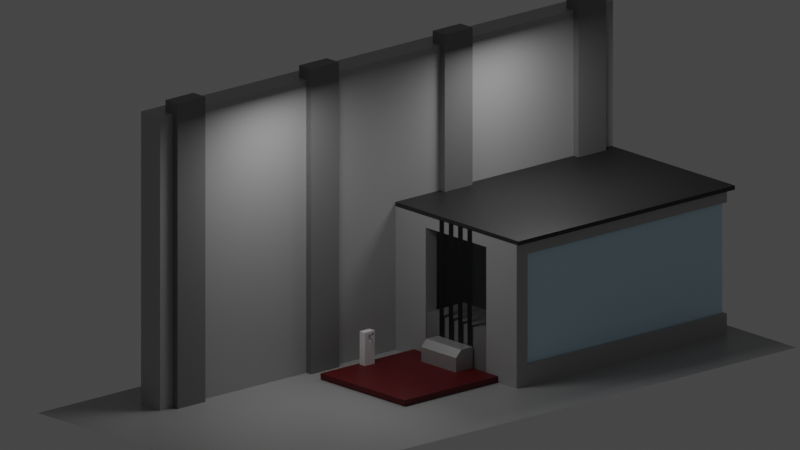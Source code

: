 # Source: asset_ascensor.blend  (saved by Blender 3.0.42; exported with 4.5.12 LTS)
import bpy
from mathutils import Matrix  # noqa: F401  (used for matrix-valued properties, if any)

bpy.ops.wm.read_factory_settings(use_empty=True)
scene = bpy.context.scene
scene.name = 'Scene'

# ---- collections
col_collection = bpy.data.collections.new('Collection'); scene.collection.children.link(col_collection)
col_escenario = bpy.data.collections.new('escenario'); scene.collection.children.link(col_escenario)
col_ascensor = bpy.data.collections.new('ascensor'); scene.collection.children.link(col_ascensor)
col_subir_bajar = bpy.data.collections.new('subir/bajar '); col_ascensor.children.link(col_subir_bajar)

# ---- materials (node trees are filled in below, after node groups)
mat_material = bpy.data.materials.new('Material')
mat_material.alpha_threshold = 0.0
mat_material.use_transparent_shadow = False
mat_material.line_color = (0.0, 0.0, 0.0, 1.0)
mat_material_007 = bpy.data.materials.new('Material.007')
mat_material_007.use_transparent_shadow = False
mat_material_001 = bpy.data.materials.new('Material.001')
mat_material_001.use_transparent_shadow = False
mat_material_009 = bpy.data.materials.new('Material.009')
mat_material_009.use_transparent_shadow = False
mat_material_011 = bpy.data.materials.new('Material.011')
mat_material_011.use_transparent_shadow = False
mat_material_012 = bpy.data.materials.new('Material.012')
mat_material_012.use_transparent_shadow = False
mat_material_003 = bpy.data.materials.new('Material.003')
mat_material_003.use_transparent_shadow = False
mat_material_005 = bpy.data.materials.new('Material.005')
mat_material_005.use_transparent_shadow = False
mat_material_004 = bpy.data.materials.new('Material.004')
mat_material_004.use_transparent_shadow = False

# ---- material node trees
mat_material.use_nodes = True; mat_material.node_tree.nodes.clear()
_N = mat_material.node_tree.nodes; _L = mat_material.node_tree.links
n0 = _N.new('ShaderNodeOutputMaterial'); n0.name = 'Material Output'; n0.location = (300, 300)
n1 = _N.new('ShaderNodeBsdfPrincipled'); n1.name = 'Principled BSDF'; n1.location = (10, 300)
n1.distribution = 'GGX'
n1.subsurface_method = 'RANDOM_WALK_SKIN'
n1.inputs[0].default_value = (0.4101, 0.4101, 0.4101, 1.0)
n1.inputs[2].default_value = 0.4
n1.inputs[3].default_value = 1.45
n1.inputs[27].default_value = (0.0, 0.0, 0.0, 1.0)
n1.inputs[28].default_value = 1.0
_L.new(n1.outputs[0], n0.inputs[0])
n0.is_active_output = True
mat_material_007.use_nodes = True; mat_material_007.node_tree.nodes.clear()
_N = mat_material_007.node_tree.nodes; _L = mat_material_007.node_tree.links
n0 = _N.new('ShaderNodeBsdfPrincipled'); n0.name = 'Principled BSDF'; n0.location = (10, 300)
n0.distribution = 'GGX'
n0.subsurface_method = 'RANDOM_WALK_SKIN'
n0.inputs[0].default_value = (0.0, 0.0, 0.0, 1.0)
n0.inputs[3].default_value = 1.45
n0.inputs[27].default_value = (0.0, 0.0, 0.0, 1.0)
n0.inputs[28].default_value = 1.0
n1 = _N.new('ShaderNodeOutputMaterial'); n1.name = 'Material Output'; n1.location = (300, 300)
_L.new(n0.outputs[0], n1.inputs[0])
n1.is_active_output = True
mat_material_001.use_nodes = True; mat_material_001.node_tree.nodes.clear()
_N = mat_material_001.node_tree.nodes; _L = mat_material_001.node_tree.links
n0 = _N.new('ShaderNodeBsdfPrincipled'); n0.name = 'Principled BSDF'; n0.location = (10, 300)
n0.distribution = 'GGX'
n0.subsurface_method = 'RANDOM_WALK_SKIN'
n0.inputs[0].default_value = (0.2057, 0.2057, 0.2057, 1.0)
n0.inputs[3].default_value = 1.45
n0.inputs[27].default_value = (0.0, 0.0, 0.0, 1.0)
n0.inputs[28].default_value = 1.0
n1 = _N.new('ShaderNodeOutputMaterial'); n1.name = 'Material Output'; n1.location = (300, 300)
_L.new(n0.outputs[0], n1.inputs[0])
n1.is_active_output = True
mat_material_009.use_nodes = True; mat_material_009.node_tree.nodes.clear()
_N = mat_material_009.node_tree.nodes; _L = mat_material_009.node_tree.links
n0 = _N.new('ShaderNodeOutputMaterial'); n0.name = 'Material Output'; n0.location = (300, 300)
n1 = _N.new('ShaderNodeBsdfPrincipled'); n1.name = 'Principled BSDF'; n1.location = (10, 300)
n1.distribution = 'GGX'
n1.subsurface_method = 'RANDOM_WALK_SKIN'
n1.inputs[2].default_value = 0.0
n1.inputs[3].default_value = 1.45
n1.inputs[27].default_value = (0.0, 0.0, 0.0, 1.0)
n1.inputs[28].default_value = 1.0
_L.new(n1.outputs[0], n0.inputs[0])
n0.is_active_output = True
mat_material_011.use_nodes = True; mat_material_011.node_tree.nodes.clear()
_N = mat_material_011.node_tree.nodes; _L = mat_material_011.node_tree.links
n0 = _N.new('ShaderNodeBsdfPrincipled'); n0.name = 'Principled BSDF'; n0.location = (10, 300)
n0.distribution = 'GGX'
n0.subsurface_method = 'RANDOM_WALK_SKIN'
n0.inputs[0].default_value = (0.02604, 0.02604, 0.02604, 1.0)
n0.inputs[3].default_value = 1.45
n0.inputs[27].default_value = (0.0, 0.0, 0.0, 1.0)
n0.inputs[28].default_value = 1.0
n1 = _N.new('ShaderNodeOutputMaterial'); n1.name = 'Material Output'; n1.location = (300, 300)
_L.new(n0.outputs[0], n1.inputs[0])
n1.is_active_output = True
mat_material_012.use_nodes = True; mat_material_012.node_tree.nodes.clear()
_N = mat_material_012.node_tree.nodes; _L = mat_material_012.node_tree.links
n0 = _N.new('ShaderNodeBsdfPrincipled'); n0.name = 'Principled BSDF'; n0.location = (10, 300)
n0.distribution = 'GGX'
n0.subsurface_method = 'RANDOM_WALK_SKIN'
n0.inputs[0].default_value = (0.6049, 0.8586, 1.0, 1.0)
n0.inputs[2].default_value = 0.0
n0.inputs[3].default_value = 1.45
n0.inputs[13].default_value = 1.0
n0.inputs[27].default_value = (0.0, 0.0, 0.0, 1.0)
n0.inputs[28].default_value = 1.0
n1 = _N.new('ShaderNodeOutputMaterial'); n1.name = 'Material Output'; n1.location = (300, 300)
_L.new(n0.outputs[0], n1.inputs[0])
n1.is_active_output = True
mat_material_003.use_nodes = True; mat_material_003.node_tree.nodes.clear()
_N = mat_material_003.node_tree.nodes; _L = mat_material_003.node_tree.links
n0 = _N.new('ShaderNodeBsdfPrincipled'); n0.name = 'Principled BSDF'; n0.location = (10, 300)
n0.distribution = 'GGX'
n0.subsurface_method = 'RANDOM_WALK_SKIN'
n0.inputs[0].default_value = (0.1287, 0.0, 0.002118, 1.0)
n0.inputs[3].default_value = 1.45
n0.inputs[27].default_value = (0.0, 0.0, 0.0, 1.0)
n0.inputs[28].default_value = 1.0
n1 = _N.new('ShaderNodeOutputMaterial'); n1.name = 'Material Output'; n1.location = (300, 300)
_L.new(n0.outputs[0], n1.inputs[0])
n1.is_active_output = True
mat_material_005.use_nodes = True; mat_material_005.node_tree.nodes.clear()
_N = mat_material_005.node_tree.nodes; _L = mat_material_005.node_tree.links
n0 = _N.new('ShaderNodeBsdfPrincipled'); n0.name = 'Principled BSDF'; n0.location = (10, 300)
n0.distribution = 'GGX'
n0.subsurface_method = 'RANDOM_WALK_SKIN'
n0.inputs[0].default_value = (0.5635, 0.5635, 0.5635, 1.0)
n0.inputs[1].default_value = 0.6198
n0.inputs[2].default_value = 0.4835
n0.inputs[3].default_value = 1.45
n0.inputs[13].default_value = 0.09504
n0.inputs[27].default_value = (0.0, 0.0, 0.0, 1.0)
n0.inputs[28].default_value = 1.0
n1 = _N.new('ShaderNodeOutputMaterial'); n1.name = 'Material Output'; n1.location = (300, 300)
_L.new(n0.outputs[0], n1.inputs[0])
n1.is_active_output = True
mat_material_004.use_nodes = True; mat_material_004.node_tree.nodes.clear()
_N = mat_material_004.node_tree.nodes; _L = mat_material_004.node_tree.links
n0 = _N.new('ShaderNodeBsdfPrincipled'); n0.name = 'Principled BSDF'; n0.location = (10, 300)
n0.distribution = 'GGX'
n0.subsurface_method = 'RANDOM_WALK_SKIN'
n0.inputs[0].default_value = (1.0, 1.0, 1.0, 1.0)
n0.inputs[3].default_value = 1.45
n0.inputs[27].default_value = (0.0, 0.0, 0.0, 1.0)
n0.inputs[28].default_value = 1.0
n1 = _N.new('ShaderNodeOutputMaterial'); n1.name = 'Material Output'; n1.location = (300, 300)
_L.new(n0.outputs[0], n1.inputs[0])
n1.is_active_output = True

# ---- world
world_world = bpy.data.worlds.new('World'); scene.world = world_world
world_world.use_nodes = True; world_world.node_tree.nodes.clear()
_N = world_world.node_tree.nodes; _L = world_world.node_tree.links
n0 = _N.new('ShaderNodeOutputWorld'); n0.name = 'World Output'; n0.location = (300, 300)
n1 = _N.new('ShaderNodeBackground'); n1.name = 'Background'; n1.location = (10, 300)
n1.inputs[0].default_value = (0.05088, 0.05088, 0.05088, 1.0)
_L.new(n1.outputs[0], n0.inputs[0])
n0.is_active_output = True
world_world.color = (0.05088, 0.05088, 0.05088)
world_world.use_sun_shadow = False
world_world.sun_shadow_jitter_overblur = 0.0

# ---- cameras
cam_camera = bpy.data.cameras.new('Camera')
cam_camera.type = 'ORTHO'
cam_camera.clip_end = 100.0
cam_camera.lens = 34.0
cam_camera.ortho_scale = 17.81

# ---- lights
light_area = bpy.data.lights.new('Area', 'AREA')
light_area.transmission_factor = 0.0
light_area.energy = 78.54
light_area.shadow_soft_size = 1.0
light_area.shadow_maximum_resolution = 0.006
light_area.use_absolute_resolution = True
light_area.size = 1.0
light_area.size_y = 1.0
light_area_001 = bpy.data.lights.new('Area.001', 'AREA')
light_area_001.transmission_factor = 0.0
light_area_001.energy = 78.54
light_area_001.shadow_soft_size = 1.0
light_area_001.shadow_maximum_resolution = 0.006
light_area_001.use_absolute_resolution = True
light_area_001.size = 1.0
light_area_001.size_y = 1.0

# ---- meshes
me_cube = bpy.data.meshes.new('Cube')
me_cube.from_pydata([(-0.3636, 7.725, 5.817), (-0.3636, 7.725, -1.0), (-0.3636, -5.827, 5.817), (-0.3636, -5.827, -1.0), (-1.0, 7.725, 5.817), (-1.0, 7.725, -1.0), (-1.0, -5.827, 5.817), (-1.0, -5.827, -1.0)], [], [(0, 4, 6, 2), (3, 2, 6, 7), (7, 6, 4, 5), (5, 1, 3, 7), (1, 0, 2, 3), (5, 4, 0, 1)])
_uv = me_cube.uv_layers.new(name='UVMap')
_uv.uv.foreach_set('vector', [0.625, 0.5, 0.875, 0.5, 0.875, 0.75, 0.625, 0.75, 0.375, 0.75, 0.625, 0.75, 0.625, 1.0, 0.375, 1.0, 0.375, 0.0, 0.625, 0.0, 0.625, 0.25, 0.375, 0.25, 0.125, 0.5, 0.375, 0.5, 0.375, 0.75, 0.125, 0.75, 0.375, 0.5, 0.625, 0.5, 0.625, 0.75, 0.375, 0.75, 0.375, 0.25, 0.625, 0.25, 0.625, 0.5, 0.375, 0.5])
me_cube.materials.append(mat_material)
me_cube.use_remesh_preserve_volume = False
me_cube.use_remesh_preserve_attributes = False
me_cube.use_mirror_vertex_groups = False
me_cube.update()
me_plane = bpy.data.meshes.new('Plane')
me_plane.from_pydata([(-0.3367, -1.0, 0.0), (0.6077, -1.0, 0.0), (-0.3367, 1.0, 0.0), (0.6077, 1.0, 0.0)], [], [(0, 1, 3, 2)])
_uv = me_plane.uv_layers.new(name='UVMap')
_uv.uv.foreach_set('vector', [0.0, 0.0, 1.0, 0.0, 1.0, 1.0, 0.0, 1.0])
me_plane.materials.append(mat_material)
me_plane.use_remesh_fix_poles = True
me_plane.use_remesh_preserve_attributes = False
me_plane.update()
me_plane_001 = bpy.data.meshes.new('Plane.001')
me_plane_001.from_pydata([(-1.0, -1.0, 0.0), (1.0, -1.0, 0.0), (-1.0, 2.341, -5.862e-08), (1.0, 2.341, -5.862e-08)], [], [(0, 1, 3, 2)])
_uv = me_plane_001.uv_layers.new(name='UVMap')
_uv.uv.foreach_set('vector', [0.0, 0.0, 1.0, 0.0, 1.0, 1.0, 0.0, 1.0])
me_plane_001.materials.append(mat_material_007)
me_plane_001.use_remesh_fix_poles = True
me_plane_001.use_remesh_preserve_attributes = False
me_plane_001.update()
me_cube_005 = bpy.data.meshes.new('Cube.005')
me_cube_005.from_pydata([(-1.0, -1.0, -1.0), (-1.0, -1.0, 1.0), (-1.0, 1.0, -1.0), (-1.0, 1.0, 1.0), (1.0, -1.0, -1.0), (1.0, -1.0, 1.0), (1.0, 1.0, -1.0), (1.0, 1.0, 1.0)], [], [(0, 1, 3, 2), (2, 3, 7, 6), (6, 7, 5, 4), (4, 5, 1, 0), (2, 6, 4, 0), (7, 3, 1, 5)])
_uv = me_cube_005.uv_layers.new(name='UVMap')
_uv.uv.foreach_set('vector', [0.375, 0.0, 0.625, 0.0, 0.625, 0.25, 0.375, 0.25, 0.375, 0.25, 0.625, 0.25, 0.625, 0.5, 0.375, 0.5, 0.375, 0.5, 0.625, 0.5, 0.625, 0.75, 0.375, 0.75, 0.375, 0.75, 0.625, 0.75, 0.625, 1.0, 0.375, 1.0, 0.125, 0.5, 0.375, 0.5, 0.375, 0.75, 0.125, 0.75, 0.625, 0.5, 0.875, 0.5, 0.875, 0.75, 0.625, 0.75])
me_cube_005.materials.append(mat_material_001)
me_cube_005.use_remesh_fix_poles = True
me_cube_005.use_remesh_preserve_attributes = False
me_cube_005.update()
me_cube_002 = bpy.data.meshes.new('Cube.002')
me_cube_002.from_pydata([(-1.0, -1.0, -1.0), (-1.0, -1.0, 1.0), (-1.0, 1.0, -1.0), (-1.0, 1.0, 1.0), (1.0, -1.0, -1.0), (1.0, -1.0, 1.0), (1.0, 1.0, -1.0), (1.0, 1.0, 1.0)], [], [(0, 1, 3, 2), (2, 3, 7, 6), (6, 7, 5, 4), (4, 5, 1, 0), (2, 6, 4, 0), (7, 3, 1, 5)])
_uv = me_cube_002.uv_layers.new(name='UVMap')
_uv.uv.foreach_set('vector', [0.375, 0.0, 0.625, 0.0, 0.625, 0.25, 0.375, 0.25, 0.375, 0.25, 0.625, 0.25, 0.625, 0.5, 0.375, 0.5, 0.375, 0.5, 0.625, 0.5, 0.625, 0.75, 0.375, 0.75, 0.375, 0.75, 0.625, 0.75, 0.625, 1.0, 0.375, 1.0, 0.125, 0.5, 0.375, 0.5, 0.375, 0.75, 0.125, 0.75, 0.625, 0.5, 0.875, 0.5, 0.875, 0.75, 0.625, 0.75])
me_cube_002.materials.append(mat_material_001)
me_cube_002.use_remesh_fix_poles = True
me_cube_002.use_remesh_preserve_attributes = False
me_cube_002.update()
me_cube_001 = bpy.data.meshes.new('Cube.001')
me_cube_001.from_pydata([(-1.0, -3.147, -1.0), (-1.0, -3.147, 1.0), (-1.0, 3.147, -1.0), (-1.0, 3.147, 1.0), (1.0, -3.147, -1.0), (1.0, -3.147, 1.0), (1.0, 3.147, -1.0), (1.0, 3.147, 1.0), (0.5, 3.147, -1.0), (0.0, 3.147, -1.0), (-0.5, 3.147, -1.0), (-0.5, 3.147, 1.0), (0.0, 3.147, 1.0), (0.5, 3.147, 1.0), (-0.5, -3.147, -1.0), (0.0, -3.147, -1.0), (0.5, -3.147, -1.0), (0.5, -3.147, 1.0), (0.0, -3.147, 1.0), (-0.5, -3.147, 1.0), (-1.0, -2.82, -1.0), (-1.0, -2.82, 1.0), (1.0, -2.82, -1.0), (1.0, -2.82, 1.0), (0.5, -2.82, 1.0), (0.0, -2.82, 1.0), (-0.5, -2.82, 1.0), (-0.5, -2.82, -1.0), (0.0, -2.82, -1.0), (0.5, -2.82, -1.0), (-1.0, -2.82, -23.49), (-1.0, -3.147, -23.49), (0.5, -3.147, -23.49), (1.0, -3.147, -23.49), (-0.5, -3.147, -23.49), (-0.5, -2.82, -23.49), (0.5, -2.82, -23.49), (1.0, -2.82, -23.49), (0.8965, 3.147, 1.0), (0.8965, -3.147, -1.0), (0.8965, 3.147, -1.0), (0.8965, -3.147, 1.0), (0.8965, -2.82, 1.0), (0.8965, -2.82, -1.0), (0.8965, -3.147, -23.49), (0.8965, -2.82, -23.49), (1.0, -2.82, -19.76), (0.5, -2.82, -19.76), (0.5, -3.147, -19.76), (1.0, -3.147, -19.76), (0.8965, -3.147, -19.76), (0.8965, -2.82, -19.76), (1.0, 3.144, -19.76), (1.0, 3.144, -23.49), (0.8965, 3.144, -23.49), (0.8965, 3.144, -19.76), (0.9456, -2.77, -19.76), (0.9508, -2.77, -19.76), (0.9508, 3.095, -19.76), (0.9456, 3.095, -19.76), (0.9508, -2.77, -0.7371), (0.9456, -2.77, -0.7371), (0.9456, 3.095, -0.7371), (0.9508, 3.095, -0.7371), (-0.5826, -3.648, -28.74), (-0.6325, -3.765, -28.74), (-1.06, -5.805, -42.29), (-1.048, -3.153, 1.0), (-1.048, 3.319, 1.0), (1.036, -3.153, 1.0), (1.036, 3.319, 1.0), (-0.5273, 3.319, 1.0), (-0.006282, 3.319, 1.0), (0.5147, 3.319, 1.0), (0.5147, -3.153, 1.0), (-0.006282, -3.153, 1.0), (-0.5273, -3.153, 1.0), (-1.048, -2.899, 1.0), (1.036, -2.899, 1.0), (0.5147, -2.899, 1.0), (-0.006282, -2.899, 1.0), (-0.5273, -2.899, 1.0), (0.9279, 3.319, 1.0), (0.9279, -3.153, 1.0), (0.9279, -2.899, 1.0), (-1.048, -2.899, 1.711), (-1.048, 3.319, 1.711), (0.9279, 3.319, 1.711), (1.036, 3.319, 1.711), (1.036, -2.899, 1.711), (1.036, -3.153, 1.711), (-0.5273, -3.153, 1.711), (-1.048, -3.153, 1.711), (-0.5273, 3.319, 1.711), (-0.006282, 3.319, 1.711), (0.5147, 3.319, 1.711), (0.9279, -3.153, 1.711), (0.5147, -3.153, 1.711), (-0.006282, -3.153, 1.711), (0.5147, -2.899, 1.711), (-0.006282, -2.899, 1.711), (-0.5273, -2.899, 1.711), (0.9279, -2.899, 1.711)], [], [(20, 21, 3, 2), (40, 38, 7, 6), (22, 23, 5, 4), (14, 19, 1, 0), (0, 20, 30, 31), (26, 21, 1, 19), (42, 24, 17, 41), (24, 25, 18, 17), (25, 26, 19, 18), (20, 27, 35, 30), (27, 28, 15, 14), (28, 29, 16, 15), (39, 41, 17, 16), (16, 17, 18, 15), (15, 18, 19, 14), (2, 3, 11, 10), (10, 11, 12, 9), (9, 12, 13, 8), (9, 8, 29, 28), (10, 9, 28, 27), (2, 10, 27, 20), (12, 11, 26, 25), (13, 12, 25, 24), (38, 13, 24, 42), (11, 3, 21, 26), (40, 6, 22, 43), (6, 7, 23, 22), (0, 1, 21, 20), (45, 37, 33, 44), (30, 35, 34, 31), (45, 51, 55, 54), (48, 47, 36, 32), (14, 0, 31, 34), (46, 49, 33, 37), (27, 14, 34, 35), (50, 48, 32, 44), (49, 50, 44, 33), (47, 51, 45, 36), (36, 45, 44, 32), (8, 40, 43, 29), (7, 38, 42, 23), (4, 5, 41, 39), (23, 42, 41, 5), (8, 13, 38, 40), (29, 43, 51, 47), (4, 39, 50, 49), (39, 16, 48, 50), (22, 4, 49, 46), (16, 29, 47, 48), (43, 22, 46, 51), (55, 52, 53, 54), (37, 45, 54, 53), (57, 58, 63, 60), (46, 37, 53, 52), (51, 46, 57, 56), (46, 52, 58, 57), (52, 55, 59, 58), (55, 51, 56, 59), (61, 60, 63, 62), (56, 57, 60, 61), (58, 59, 62, 63), (59, 56, 61, 62), (81, 76, 67, 77), (84, 83, 74, 79), (79, 74, 75, 80), (80, 75, 76, 81), (72, 80, 81, 71), (73, 79, 80, 72), (82, 84, 79, 73), (71, 81, 77, 68), (70, 78, 84, 82), (78, 69, 83, 84), (101, 85, 92, 91), (102, 99, 97, 96), (99, 100, 98, 97), (100, 101, 91, 98), (94, 93, 101, 100), (95, 94, 100, 99), (87, 95, 99, 102), (93, 86, 85, 101), (88, 87, 102, 89), (89, 102, 96, 90), (74, 83, 96, 97), (82, 73, 95, 87), (68, 77, 85, 86), (75, 74, 97, 98), (83, 69, 90, 96), (70, 82, 87, 88), (76, 75, 98, 91), (69, 78, 89, 90), (67, 76, 91, 92), (71, 68, 86, 93), (72, 71, 93, 94), (77, 67, 92, 85), (73, 72, 94, 95), (78, 70, 88, 89)])
me_cube_001.polygons.foreach_set('material_index', [1, 1, 1, 1, 1, 1, 1, 1, 1, 1, 1, 1, 1, 1, 1, 1, 1, 1, 1, 1, 1, 1, 1, 1, 1, 1, 1, 1, 1, 1, 1, 1, 1, 1, 1, 1, 1, 1, 1, 1, 1, 1, 1, 1, 1, 1, 1, 1, 1, 1, 1, 1, 3, 1, 1, 1, 1, 1, 3, 1, 3, 3, 1, 1, 1, 1, 1, 1, 1, 1, 1, 1, 2, 2, 2, 2, 2, 2, 2, 2, 2, 2, 2, 2, 1, 2, 2, 2, 2, 2, 2, 2, 2, 1, 2, 2])
_uv = me_cube_001.uv_layers.new(name='UVMap')
_uv.uv.foreach_set('vector', [0.375, 0.01302, 0.625, 0.01302, 0.625, 0.25, 0.375, 0.25, 0.375, 0.4871, 0.625, 0.4871, 0.625, 0.5, 0.375, 0.5, 0.375, 0.737, 0.625, 0.737, 0.625, 0.75, 0.375, 0.75, 0.375, 0.9375, 0.625, 0.9375, 0.625, 1.0, 0.375, 1.0, 0.375, 0.0, 0.375, 0.01302, 0.375, 0.01302, 0.375, 0.0, 0.8125, 0.737, 0.875, 0.737, 0.875, 0.75, 0.8125, 0.75, 0.6379, 0.737, 0.6875, 0.737, 0.6875, 0.75, 0.6379, 0.75, 0.6875, 0.737, 0.75, 0.737, 0.75, 0.75, 0.6875, 0.75, 0.75, 0.737, 0.8125, 0.737, 0.8125, 0.75, 0.75, 0.75, 0.125, 0.737, 0.1875, 0.737, 0.1875, 0.737, 0.125, 0.737, 0.1875, 0.737, 0.25, 0.737, 0.25, 0.75, 0.1875, 0.75, 0.25, 0.737, 0.3125, 0.737, 0.3125, 0.75, 0.25, 0.75, 0.375, 0.7629, 0.625, 0.7629, 0.625, 0.8125, 0.375, 0.8125, 0.375, 0.8125, 0.625, 0.8125, 0.625, 0.875, 0.375, 0.875, 0.375, 0.875, 0.625, 0.875, 0.625, 0.9375, 0.375, 0.9375, 0.375, 0.25, 0.625, 0.25, 0.625, 0.3125, 0.375, 0.3125, 0.375, 0.3125, 0.625, 0.3125, 0.625, 0.375, 0.375, 0.375, 0.375, 0.375, 0.625, 0.375, 0.625, 0.4375, 0.375, 0.4375, 0.25, 0.5, 0.3125, 0.5, 0.3125, 0.737, 0.25, 0.737, 0.1875, 0.5, 0.25, 0.5, 0.25, 0.737, 0.1875, 0.737, 0.125, 0.5, 0.1875, 0.5, 0.1875, 0.737, 0.125, 0.737, 0.75, 0.5, 0.8125, 0.5, 0.8125, 0.737, 0.75, 0.737, 0.6875, 0.5, 0.75, 0.5, 0.75, 0.737, 0.6875, 0.737, 0.6379, 0.5, 0.6875, 0.5, 0.6875, 0.737, 0.6379, 0.737, 0.8125, 0.5, 0.875, 0.5, 0.875, 0.737, 0.8125, 0.737, 0.3621, 0.5, 0.375, 0.5, 0.375, 0.737, 0.3621, 0.737, 0.375, 0.5, 0.625, 0.5, 0.625, 0.737, 0.375, 0.737, 0.375, 0.0, 0.625, 0.0, 0.625, 0.01302, 0.375, 0.01302, 0.3621, 0.737, 0.375, 0.737, 0.375, 0.75, 0.3621, 0.75, 0.125, 0.737, 0.1875, 0.737, 0.1875, 0.75, 0.125, 0.75, 0.3621, 0.737, 0.3621, 0.737, 0.3621, 0.737, 0.3621, 0.737, 0.3125, 0.75, 0.3125, 0.737, 0.3125, 0.737, 0.3125, 0.75, 0.375, 0.9375, 0.375, 1.0, 0.375, 1.0, 0.375, 0.9375, 0.375, 0.737, 0.375, 0.75, 0.375, 0.75, 0.375, 0.737, 0.1875, 0.737, 0.1875, 0.75, 0.1875, 0.75, 0.1875, 0.737, 0.375, 0.7629, 0.375, 0.8125, 0.375, 0.8125, 0.375, 0.7629, 0.375, 0.75, 0.375, 0.7629, 0.375, 0.7629, 0.375, 0.75, 0.3125, 0.737, 0.3621, 0.737, 0.3621, 0.737, 0.3125, 0.737, 0.3125, 0.737, 0.3621, 0.737, 0.3621, 0.75, 0.3125, 0.75, 0.3125, 0.5, 0.3621, 0.5, 0.3621, 0.737, 0.3125, 0.737, 0.625, 0.5, 0.6379, 0.5, 0.6379, 0.737, 0.625, 0.737, 0.375, 0.75, 0.625, 0.75, 0.625, 0.7629, 0.375, 0.7629, 0.625, 0.737, 0.6379, 0.737, 0.6379, 0.75, 0.625, 0.75, 0.375, 0.4375, 0.625, 0.4375, 0.625, 0.4871, 0.375, 0.4871, 0.3125, 0.737, 0.3621, 0.737, 0.3621, 0.737, 0.3125, 0.737, 0.375, 0.75, 0.375, 0.7629, 0.375, 0.7629, 0.375, 0.75, 0.375, 0.7629, 0.375, 0.8125, 0.375, 0.8125, 0.375, 0.7629, 0.375, 0.737, 0.375, 0.75, 0.375, 0.75, 0.375, 0.737, 0.3125, 0.75, 0.3125, 0.737, 0.3125, 0.737, 0.3125, 0.75, 0.3621, 0.737, 0.375, 0.737, 0.375, 0.737, 0.3621, 0.737, 0.3621, 0.737, 0.375, 0.737, 0.375, 0.737, 0.3621, 0.737, 0.375, 0.737, 0.3621, 0.737, 0.3621, 0.737, 0.375, 0.737, 0.3689, 0.737, 0.3689, 0.737, 0.3689, 0.737, 0.3689, 0.737, 0.375, 0.737, 0.375, 0.737, 0.375, 0.737, 0.375, 0.737, 0.3621, 0.737, 0.375, 0.737, 0.3689, 0.737, 0.3682, 0.737, 0.375, 0.737, 0.375, 0.737, 0.3689, 0.737, 0.3689, 0.737, 0.375, 0.737, 0.3621, 0.737, 0.3682, 0.737, 0.3689, 0.737, 0.3621, 0.737, 0.3621, 0.737, 0.3682, 0.737, 0.3682, 0.737, 0.3682, 0.737, 0.3689, 0.737, 0.3689, 0.737, 0.3682, 0.737, 0.3682, 0.737, 0.3689, 0.737, 0.3689, 0.737, 0.3682, 0.737, 0.3689, 0.737, 0.3682, 0.737, 0.3682, 0.737, 0.3689, 0.737, 0.3682, 0.737, 0.3682, 0.737, 0.3682, 0.737, 0.3682, 0.737, 0.8125, 0.737, 0.8125, 0.75, 0.875, 0.75, 0.875, 0.737, 0.6379, 0.737, 0.6379, 0.75, 0.6875, 0.75, 0.6875, 0.737, 0.6875, 0.737, 0.6875, 0.75, 0.75, 0.75, 0.75, 0.737, 0.75, 0.737, 0.75, 0.75, 0.8125, 0.75, 0.8125, 0.737, 0.75, 0.5, 0.75, 0.737, 0.8125, 0.737, 0.8125, 0.5, 0.6875, 0.5, 0.6875, 0.737, 0.75, 0.737, 0.75, 0.5, 0.6379, 0.5, 0.6379, 0.737, 0.6875, 0.737, 0.6875, 0.5, 0.8125, 0.5, 0.8125, 0.737, 0.875, 0.737, 0.875, 0.5, 0.625, 0.5, 0.625, 0.737, 0.6379, 0.737, 0.6379, 0.5, 0.625, 0.737, 0.625, 0.75, 0.6379, 0.75, 0.6379, 0.737, 0.8125, 0.737, 0.875, 0.737, 0.875, 0.75, 0.8125, 0.75, 0.6379, 0.737, 0.6875, 0.737, 0.6875, 0.75, 0.6379, 0.75, 0.6875, 0.737, 0.75, 0.737, 0.75, 0.75, 0.6875, 0.75, 0.75, 0.737, 0.8125, 0.737, 0.8125, 0.75, 0.75, 0.75, 0.75, 0.5, 0.8125, 0.5, 0.8125, 0.737, 0.75, 0.737, 0.6875, 0.5, 0.75, 0.5, 0.75, 0.737, 0.6875, 0.737, 0.6379, 0.5, 0.6875, 0.5, 0.6875, 0.737, 0.6379, 0.737, 0.8125, 0.5, 0.875, 0.5, 0.875, 0.737, 0.8125, 0.737, 0.625, 0.5, 0.6379, 0.5, 0.6379, 0.737, 0.625, 0.737, 0.625, 0.737, 0.6379, 0.737, 0.6379, 0.75, 0.625, 0.75, 0.6875, 0.75, 0.6379, 0.75, 0.6379, 0.75, 0.6875, 0.75, 0.6379, 0.5, 0.6875, 0.5, 0.6875, 0.5, 0.6379, 0.5, 0.875, 0.5, 0.875, 0.737, 0.875, 0.737, 0.875, 0.5, 0.75, 0.75, 0.6875, 0.75, 0.6875, 0.75, 0.75, 0.75, 0.6379, 0.75, 0.625, 0.75, 0.625, 0.75, 0.6379, 0.75, 0.625, 0.5, 0.6379, 0.5, 0.6379, 0.5, 0.625, 0.5, 0.8125, 0.75, 0.75, 0.75, 0.75, 0.75, 0.8125, 0.75, 0.625, 0.75, 0.625, 0.737, 0.625, 0.737, 0.625, 0.75, 0.875, 0.75, 0.8125, 0.75, 0.8125, 0.75, 0.875, 0.75, 0.8125, 0.5, 0.875, 0.5, 0.875, 0.5, 0.8125, 0.5, 0.75, 0.5, 0.8125, 0.5, 0.8125, 0.5, 0.75, 0.5, 0.875, 0.737, 0.875, 0.75, 0.875, 0.75, 0.875, 0.737, 0.6875, 0.5, 0.75, 0.5, 0.75, 0.5, 0.6875, 0.5, 0.625, 0.737, 0.625, 0.5, 0.625, 0.5, 0.625, 0.737])
me_cube_001.materials.append(mat_material_009)
me_cube_001.materials.append(mat_material)
me_cube_001.materials.append(mat_material_011)
me_cube_001.materials.append(mat_material_012)
me_cube_001.use_remesh_fix_poles = True
me_cube_001.use_remesh_preserve_attributes = False
me_cube_001.update()
me_cube_003 = bpy.data.meshes.new('Cube.003')
me_cube_003.from_pydata([(-1.0, -1.0, -1.0), (-1.0, -1.0, 1.0), (-1.0, 1.0, -1.0), (-1.0, 1.0, 1.0), (1.0, -1.0, -1.0), (1.0, -1.0, 1.0), (1.0, 1.0, -1.0), (1.0, 1.0, 1.0)], [], [(0, 1, 3, 2), (2, 3, 7, 6), (6, 7, 5, 4), (4, 5, 1, 0), (2, 6, 4, 0), (7, 3, 1, 5)])
_uv = me_cube_003.uv_layers.new(name='UVMap')
_uv.uv.foreach_set('vector', [0.375, 0.0, 0.625, 0.0, 0.625, 0.25, 0.375, 0.25, 0.375, 0.25, 0.625, 0.25, 0.625, 0.5, 0.375, 0.5, 0.375, 0.5, 0.625, 0.5, 0.625, 0.75, 0.375, 0.75, 0.375, 0.75, 0.625, 0.75, 0.625, 1.0, 0.375, 1.0, 0.125, 0.5, 0.375, 0.5, 0.375, 0.75, 0.125, 0.75, 0.625, 0.5, 0.875, 0.5, 0.875, 0.75, 0.625, 0.75])
me_cube_003.materials.append(mat_material_003)
me_cube_003.use_remesh_fix_poles = True
me_cube_003.use_remesh_preserve_attributes = False
me_cube_003.update()
me_cube_006 = bpy.data.meshes.new('Cube.006')
me_cube_006.from_pydata([(-1.0, -1.0, -1.0), (-1.0, 1.0, -1.0), (-1.0, 1.0, 1.0), (1.0, -1.0, -1.0), (1.0, 1.0, -1.0), (1.0, 1.0, 1.0), (-1.0, -1.0, 0.3679), (-1.0, -0.3679, 1.0), (1.0, -0.3679, 1.0), (1.0, -1.0, 0.3679)], [], [(5, 2, 7, 8), (1, 2, 5, 4), (0, 6, 7, 2, 1), (1, 4, 3, 0), (4, 5, 8, 9, 3), (8, 7, 6, 9), (3, 9, 6, 0)])
_uv = me_cube_006.uv_layers.new(name='UVMap')
_uv.uv.foreach_set('vector', [0.625, 0.5, 0.875, 0.5, 0.875, 0.671, 0.625, 0.671, 0.375, 0.25, 0.625, 0.25, 0.625, 0.5, 0.375, 0.5, 0.375, 0.0, 0.546, 0.0, 0.625, 0.07901, 0.625, 0.25, 0.375, 0.25, 0.125, 0.5, 0.375, 0.5, 0.375, 0.75, 0.125, 0.75, 0.375, 0.5, 0.625, 0.5, 0.625, 0.671, 0.546, 0.75, 0.375, 0.75, 0.625, 0.75, 0.625, 1.0, 0.546, 1.0, 0.546, 0.75, 0.375, 0.75, 0.546, 0.75, 0.546, 1.0, 0.375, 1.0])
me_cube_006.materials.append(mat_material_005)
me_cube_006.use_remesh_fix_poles = True
me_cube_006.use_remesh_preserve_attributes = False
me_cube_006.update()
me_cube_004 = bpy.data.meshes.new('Cube.004')
me_cube_004.from_pydata([(-1.0, -1.0, -1.0), (-1.0, -1.0, 8.06), (-1.0, 1.0, -1.0), (-1.0, 1.0, 8.06), (1.0, -1.0, -1.0), (1.0, -1.0, 8.06), (1.0, 1.0, -1.0), (1.0, 1.0, 8.06), (-1.0, -1.0, 4.711), (-1.0, 1.0, 4.711), (1.0, 1.0, 4.711), (1.0, -1.0, 4.711), (1.0, 0.2539, 5.457), (1.0, 0.2539, 7.314), (1.0, -0.2539, 7.314), (1.0, -0.2539, 5.457), (0.1817, 0.2539, 7.314), (0.1817, 0.2539, 5.457), (0.1817, -0.2539, 5.457), (0.1817, -0.2539, 7.314)], [], [(8, 1, 3, 9), (9, 3, 7, 10), (14, 15, 18, 19), (11, 5, 1, 8), (2, 6, 4, 0), (7, 3, 1, 5), (4, 11, 8, 0), (6, 10, 11, 4), (2, 9, 10, 6), (0, 8, 9, 2), (10, 7, 13, 12), (7, 5, 14, 13), (5, 11, 15, 14), (11, 10, 12, 15), (17, 16, 19, 18), (15, 12, 17, 18), (13, 14, 19, 16), (12, 13, 16, 17)])
_uv = me_cube_004.uv_layers.new(name='UVMap')
_uv.uv.foreach_set('vector', [0.5326, 0.0, 0.625, 0.0, 0.625, 0.25, 0.5326, 0.25, 0.5326, 0.25, 0.625, 0.25, 0.625, 0.5, 0.5326, 0.5, 0.6044, 0.6567, 0.5532, 0.6567, 0.5532, 0.6567, 0.6044, 0.6567, 0.5326, 0.75, 0.625, 0.75, 0.625, 1.0, 0.5326, 1.0, 0.125, 0.5, 0.375, 0.5, 0.375, 0.75, 0.125, 0.75, 0.625, 0.5, 0.875, 0.5, 0.875, 0.75, 0.625, 0.75, 0.375, 0.75, 0.5326, 0.75, 0.5326, 1.0, 0.375, 1.0, 0.375, 0.5, 0.5326, 0.5, 0.5326, 0.75, 0.375, 0.75, 0.375, 0.25, 0.5326, 0.25, 0.5326, 0.5, 0.375, 0.5, 0.375, 0.0, 0.5326, 0.0, 0.5326, 0.25, 0.375, 0.25, 0.5326, 0.5, 0.625, 0.5, 0.6044, 0.5933, 0.5532, 0.5933, 0.625, 0.5, 0.625, 0.75, 0.6044, 0.6567, 0.6044, 0.5933, 0.625, 0.75, 0.5326, 0.75, 0.5532, 0.6567, 0.6044, 0.6567, 0.5326, 0.75, 0.5326, 0.5, 0.5532, 0.5933, 0.5532, 0.6567, 0.5532, 0.5933, 0.6044, 0.5933, 0.6044, 0.6567, 0.5532, 0.6567, 0.5532, 0.6567, 0.5532, 0.5933, 0.5532, 0.5933, 0.5532, 0.6567, 0.6044, 0.5933, 0.6044, 0.6567, 0.6044, 0.6567, 0.6044, 0.5933, 0.5532, 0.5933, 0.6044, 0.5933, 0.6044, 0.5933, 0.5532, 0.5933])
me_cube_004.materials.append(mat_material_004)
me_cube_004.use_remesh_fix_poles = True
me_cube_004.use_remesh_preserve_attributes = False
me_cube_004.update()
me_cylinder = bpy.data.meshes.new('Cylinder')
me_cylinder.from_pydata([(0.0, 0.02, -0.25), (0.0, 0.02, 0.25), (0.01081, 0.01683, -0.25), (0.01081, 0.01683, 0.25), (0.01819, 0.008308, -0.25), (0.01819, 0.008308, 0.25), (0.0198, -0.002846, -0.25), (0.0198, -0.002846, 0.25), (0.01511, -0.0131, -0.25), (0.01511, -0.0131, 0.25), (0.005635, -0.01919, -0.25), (0.005635, -0.01919, 0.25), (-0.005635, -0.01919, -0.25), (-0.005635, -0.01919, 0.25), (-0.01511, -0.0131, -0.25), (-0.01511, -0.0131, 0.25), (-0.0198, -0.002846, -0.25), (-0.0198, -0.002846, 0.25), (-0.01819, 0.008308, -0.25), (-0.01819, 0.008308, 0.25), (-0.01081, 0.01683, -0.25), (-0.01081, 0.01683, 0.25), (-0.0002583, 0.02301, 0.3038), (-0.0002583, 0.03254, 0.2669), (-0.0002583, 0.02301, 0.2301), (-0.0002583, 0.01245, 0.2188), (0.005967, 0.01078, 0.3151), (0.01124, 0.01992, 0.3038), (0.01477, 0.02603, 0.2869), (0.01601, 0.02818, 0.2669), (0.01477, 0.02603, 0.247), (0.01124, 0.01992, 0.2301), (0.005967, 0.01078, 0.2188), (0.01052, 0.006225, 0.3151), (0.01967, 0.0115, 0.3038), (0.02577, 0.01503, 0.2869), (0.02792, 0.01627, 0.2669), (0.02577, 0.01503, 0.247), (0.01967, 0.0115, 0.2301), (0.01052, 0.006225, 0.2188), (0.01219, -2.098e-07, 0.3151), (0.02275, -2.093e-07, 0.3038), (0.0298, -2.113e-07, 0.2869), (0.03228, -2.103e-07, 0.2669), (0.0298, -2.093e-07, 0.247), (0.02275, -2.093e-07, 0.2301), (0.01219, -2.098e-07, 0.2188), (0.01052, -0.006226, 0.3151), (0.01967, -0.0115, 0.3038), (0.02577, -0.01503, 0.2869), (0.02792, -0.01627, 0.2669), (0.02577, -0.01503, 0.247), (0.01967, -0.0115, 0.2301), (0.01052, -0.006226, 0.2188), (0.005967, -0.01078, 0.3151), (0.01124, -0.01992, 0.3038), (0.01477, -0.02603, 0.2869), (0.01601, -0.02818, 0.2669), (0.01477, -0.02603, 0.247), (0.01124, -0.01992, 0.2301), (0.005967, -0.01078, 0.2188), (-0.0002583, -2.127e-07, 0.3191), (-0.0002583, -0.01245, 0.3151), (-0.0002583, -0.02301, 0.3038), (-0.0002583, -0.03006, 0.2869), (-0.0002583, -0.03254, 0.2669), (-0.0002583, -0.03006, 0.247), (-0.0002583, -0.02301, 0.2301), (-0.0002583, -0.01245, 0.2188), (-0.006484, -0.01078, 0.3151), (-0.01176, -0.01992, 0.3038), (-0.01529, -0.02603, 0.2869), (-0.01653, -0.02818, 0.2669), (-0.01529, -0.02603, 0.247), (-0.01176, -0.01992, 0.2301), (-0.006484, -0.01078, 0.2188), (-0.0002583, -2.098e-07, 0.2148), (-0.01104, -0.006226, 0.3151), (-0.02018, -0.0115, 0.3038), (-0.02629, -0.01503, 0.2869), (-0.02843, -0.01627, 0.2669), (-0.02629, -0.01503, 0.247), (-0.02018, -0.0115, 0.2301), (-0.01104, -0.006226, 0.2188), (-0.01271, -2.088e-07, 0.3151), (-0.02326, -2.074e-07, 0.3038), (-0.03032, -2.054e-07, 0.2869), (-0.03279, -2.093e-07, 0.2669), (-0.03032, -2.084e-07, 0.247), (-0.02326, -2.074e-07, 0.2301), (-0.01271, -2.093e-07, 0.2188), (-0.01104, 0.006225, 0.3151), (-0.02018, 0.0115, 0.3038), (-0.02629, 0.01503, 0.2869), (-0.02843, 0.01627, 0.2669), (-0.02629, 0.01503, 0.247), (-0.02018, 0.0115, 0.2301), (-0.01104, 0.006225, 0.2188), (-0.006484, 0.01078, 0.3151), (-0.01176, 0.01992, 0.3038), (-0.01529, 0.02603, 0.2869), (-0.01653, 0.02818, 0.2669), (-0.01529, 0.02603, 0.247), (-0.01176, 0.01992, 0.2301), (-0.006484, 0.01078, 0.2188), (-0.0002583, 0.01245, 0.3151), (-0.0002583, 0.03006, 0.2869), (-0.0002583, 0.03006, 0.247)], [], [(0, 1, 3, 2), (2, 3, 5, 4), (4, 5, 7, 6), (6, 7, 9, 8), (8, 9, 11, 10), (10, 11, 13, 12), (12, 13, 15, 14), (14, 15, 17, 16), (16, 17, 19, 18), (3, 1, 21, 19, 17, 15, 13, 11, 9, 7, 5), (18, 19, 21, 20), (20, 21, 1, 0), (0, 2, 4, 6, 8, 10, 12, 14, 16, 18, 20), (76, 25, 32), (24, 107, 30, 31), (23, 106, 28, 29), (22, 105, 26, 27), (25, 24, 31, 32), (107, 23, 29, 30), (106, 22, 27, 28), (105, 61, 26), (32, 31, 38, 39), (30, 29, 36, 37), (28, 27, 34, 35), (26, 61, 33), (76, 32, 39), (31, 30, 37, 38), (29, 28, 35, 36), (27, 26, 33, 34), (37, 36, 43, 44), (35, 34, 41, 42), (33, 61, 40), (76, 39, 46), (38, 37, 44, 45), (36, 35, 42, 43), (34, 33, 40, 41), (39, 38, 45, 46), (76, 46, 53), (45, 44, 51, 52), (43, 42, 49, 50), (41, 40, 47, 48), (46, 45, 52, 53), (44, 43, 50, 51), (42, 41, 48, 49), (40, 61, 47), (50, 49, 56, 57), (48, 47, 54, 55), (53, 52, 59, 60), (51, 50, 57, 58), (49, 48, 55, 56), (47, 61, 54), (76, 53, 60), (52, 51, 58, 59), (60, 59, 67, 68), (58, 57, 65, 66), (56, 55, 63, 64), (54, 61, 62), (76, 60, 68), (59, 58, 66, 67), (57, 56, 64, 65), (55, 54, 62, 63), (64, 63, 70, 71), (62, 61, 69), (76, 68, 75), (67, 66, 73, 74), (65, 64, 71, 72), (63, 62, 69, 70), (68, 67, 74, 75), (66, 65, 72, 73), (76, 75, 83), (74, 73, 81, 82), (72, 71, 79, 80), (70, 69, 77, 78), (75, 74, 82, 83), (73, 72, 80, 81), (71, 70, 78, 79), (69, 61, 77), (78, 77, 84, 85), (83, 82, 89, 90), (81, 80, 87, 88), (79, 78, 85, 86), (77, 61, 84), (76, 83, 90), (82, 81, 88, 89), (80, 79, 86, 87), (90, 89, 96, 97), (88, 87, 94, 95), (86, 85, 92, 93), (84, 61, 91), (76, 90, 97), (89, 88, 95, 96), (87, 86, 93, 94), (85, 84, 91, 92), (91, 61, 98), (76, 97, 104), (96, 95, 102, 103), (94, 93, 100, 101), (92, 91, 98, 99), (97, 96, 103, 104), (95, 94, 101, 102), (93, 92, 99, 100), (103, 102, 107, 24), (101, 100, 106, 23), (99, 98, 105, 22), (104, 103, 24, 25), (102, 101, 23, 107), (100, 99, 22, 106), (98, 61, 105), (76, 104, 25)])
me_cylinder.polygons.foreach_set('material_index', [0, 0, 0, 0, 0, 0, 0, 0, 0, 0, 0, 0, 0, 1, 1, 1, 1, 1, 1, 1, 1, 1, 1, 1, 1, 1, 1, 1, 1, 1, 1, 1, 1, 1, 1, 1, 1, 1, 1, 1, 1, 1, 1, 1, 1, 1, 1, 1, 1, 1, 1, 1, 1, 1, 1, 1, 1, 1, 1, 1, 1, 1, 1, 1, 1, 1, 1, 1, 1, 1, 1, 1, 1, 1, 1, 1, 1, 1, 1, 1, 1, 1, 1, 1, 1, 1, 1, 1, 1, 1, 1, 1, 1, 1, 1, 1, 1, 1, 1, 1, 1, 1, 1, 1, 1, 1, 1, 1, 1])
_uv = me_cylinder.uv_layers.new(name='UVMap')
_uv.uv.foreach_set('vector', [1.0, 0.5, 1.0, 1.0, 0.9091, 1.0, 0.9091, 0.5, 0.9091, 0.5, 0.9091, 1.0, 0.8182, 1.0, 0.8182, 0.5, 0.8182, 0.5, 0.8182, 1.0, 0.7273, 1.0, 0.7273, 0.5, 0.7273, 0.5, 0.7273, 1.0, 0.6364, 1.0, 0.6364, 0.5, 0.6364, 0.5, 0.6364, 1.0, 0.5455, 1.0, 0.5455, 0.5, 0.5455, 0.5, 0.5455, 1.0, 0.4545, 1.0, 0.4545, 0.5, 0.4545, 0.5, 0.4545, 1.0, 0.3636, 1.0, 0.3636, 0.5, 0.3636, 0.5, 0.3636, 1.0, 0.2727, 1.0, 0.2727, 0.5, 0.2727, 0.5, 0.2727, 1.0, 0.1818, 1.0, 0.1818, 0.5, 0.3798, 0.4519, 0.25, 0.49, 0.1202, 0.4519, 0.03169, 0.3497, 0.01244, 0.2158, 0.06862, 0.09283, 0.1824, 0.01972, 0.3176, 0.01972, 0.4314, 0.09283, 0.4876, 0.2158, 0.4683, 0.3497, 0.1818, 0.5, 0.1818, 1.0, 0.09091, 1.0, 0.09091, 0.5, 0.09091, 0.5, 0.09091, 1.0, -1.788e-07, 1.0, -1.788e-07, 0.5, 0.75, 0.49, 0.8798, 0.4519, 0.9683, 0.3497, 0.9876, 0.2158, 0.9314, 0.09283, 0.8176, 0.01972, 0.6824, 0.01972, 0.5686, 0.09283, 0.5124, 0.2158, 0.5317, 0.3497, 0.6202, 0.4519, 0.7083, 0.0, 0.75, 0.125, 0.6667, 0.125, 0.75, 0.25, 0.75, 0.375, 0.6667, 0.375, 0.6667, 0.25, 0.75, 0.5, 0.75, 0.625, 0.6667, 0.625, 0.6667, 0.5, 0.75, 0.75, 0.75, 0.875, 0.6667, 0.875, 0.6667, 0.75, 0.75, 0.125, 0.75, 0.25, 0.6667, 0.25, 0.6667, 0.125, 0.75, 0.375, 0.75, 0.5, 0.6667, 0.5, 0.6667, 0.375, 0.75, 0.625, 0.75, 0.75, 0.6667, 0.75, 0.6667, 0.625, 0.75, 0.875, 0.7083, 1.0, 0.6667, 0.875, 0.6667, 0.125, 0.6667, 0.25, 0.5833, 0.25, 0.5833, 0.125, 0.6667, 0.375, 0.6667, 0.5, 0.5833, 0.5, 0.5833, 0.375, 0.6667, 0.625, 0.6667, 0.75, 0.5833, 0.75, 0.5833, 0.625, 0.6667, 0.875, 0.625, 1.0, 0.5833, 0.875, 0.625, 0.0, 0.6667, 0.125, 0.5833, 0.125, 0.6667, 0.25, 0.6667, 0.375, 0.5833, 0.375, 0.5833, 0.25, 0.6667, 0.5, 0.6667, 0.625, 0.5833, 0.625, 0.5833, 0.5, 0.6667, 0.75, 0.6667, 0.875, 0.5833, 0.875, 0.5833, 0.75, 0.5833, 0.375, 0.5833, 0.5, 0.5, 0.5, 0.5, 0.375, 0.5833, 0.625, 0.5833, 0.75, 0.5, 0.75, 0.5, 0.625, 0.5833, 0.875, 0.5417, 1.0, 0.5, 0.875, 0.5417, 0.0, 0.5833, 0.125, 0.5, 0.125, 0.5833, 0.25, 0.5833, 0.375, 0.5, 0.375, 0.5, 0.25, 0.5833, 0.5, 0.5833, 0.625, 0.5, 0.625, 0.5, 0.5, 0.5833, 0.75, 0.5833, 0.875, 0.5, 0.875, 0.5, 0.75, 0.5833, 0.125, 0.5833, 0.25, 0.5, 0.25, 0.5, 0.125, 0.4583, 0.0, 0.5, 0.125, 0.4167, 0.125, 0.5, 0.25, 0.5, 0.375, 0.4167, 0.375, 0.4167, 0.25, 0.5, 0.5, 0.5, 0.625, 0.4167, 0.625, 0.4167, 0.5, 0.5, 0.75, 0.5, 0.875, 0.4167, 0.875, 0.4167, 0.75, 0.5, 0.125, 0.5, 0.25, 0.4167, 0.25, 0.4167, 0.125, 0.5, 0.375, 0.5, 0.5, 0.4167, 0.5, 0.4167, 0.375, 0.5, 0.625, 0.5, 0.75, 0.4167, 0.75, 0.4167, 0.625, 0.5, 0.875, 0.4583, 1.0, 0.4167, 0.875, 0.4167, 0.5, 0.4167, 0.625, 0.3333, 0.625, 0.3333, 0.5, 0.4167, 0.75, 0.4167, 0.875, 0.3333, 0.875, 0.3333, 0.75, 0.4167, 0.125, 0.4167, 0.25, 0.3333, 0.25, 0.3333, 0.125, 0.4167, 0.375, 0.4167, 0.5, 0.3333, 0.5, 0.3333, 0.375, 0.4167, 0.625, 0.4167, 0.75, 0.3333, 0.75, 0.3333, 0.625, 0.4167, 0.875, 0.375, 1.0, 0.3333, 0.875, 0.375, 0.0, 0.4167, 0.125, 0.3333, 0.125, 0.4167, 0.25, 0.4167, 0.375, 0.3333, 0.375, 0.3333, 0.25, 0.3333, 0.125, 0.3333, 0.25, 0.25, 0.25, 0.25, 0.125, 0.3333, 0.375, 0.3333, 0.5, 0.25, 0.5, 0.25, 0.375, 0.3333, 0.625, 0.3333, 0.75, 0.25, 0.75, 0.25, 0.625, 0.3333, 0.875, 0.2917, 1.0, 0.25, 0.875, 0.2917, 0.0, 0.3333, 0.125, 0.25, 0.125, 0.3333, 0.25, 0.3333, 0.375, 0.25, 0.375, 0.25, 0.25, 0.3333, 0.5, 0.3333, 0.625, 0.25, 0.625, 0.25, 0.5, 0.3333, 0.75, 0.3333, 0.875, 0.25, 0.875, 0.25, 0.75, 0.25, 0.625, 0.25, 0.75, 0.1667, 0.75, 0.1667, 0.625, 0.25, 0.875, 0.2083, 1.0, 0.1667, 0.875, 0.2083, 0.0, 0.25, 0.125, 0.1667, 0.125, 0.25, 0.25, 0.25, 0.375, 0.1667, 0.375, 0.1667, 0.25, 0.25, 0.5, 0.25, 0.625, 0.1667, 0.625, 0.1667, 0.5, 0.25, 0.75, 0.25, 0.875, 0.1667, 0.875, 0.1667, 0.75, 0.25, 0.125, 0.25, 0.25, 0.1667, 0.25, 0.1667, 0.125, 0.25, 0.375, 0.25, 0.5, 0.1667, 0.5, 0.1667, 0.375, 0.125, 0.0, 0.1667, 0.125, 0.08333, 0.125, 0.1667, 0.25, 0.1667, 0.375, 0.08333, 0.375, 0.08333, 0.25, 0.1667, 0.5, 0.1667, 0.625, 0.08333, 0.625, 0.08333, 0.5, 0.1667, 0.75, 0.1667, 0.875, 0.08333, 0.875, 0.08333, 0.75, 0.1667, 0.125, 0.1667, 0.25, 0.08333, 0.25, 0.08333, 0.125, 0.1667, 0.375, 0.1667, 0.5, 0.08333, 0.5, 0.08333, 0.375, 0.1667, 0.625, 0.1667, 0.75, 0.08333, 0.75, 0.08333, 0.625, 0.1667, 0.875, 0.125, 1.0, 0.08333, 0.875, 0.08333, 0.75, 0.08333, 0.875, 2.98e-08, 0.875, 0.0, 0.75, 0.08333, 0.125, 0.08333, 0.25, 0.0, 0.25, 2.98e-08, 0.125, 0.08333, 0.375, 0.08333, 0.5, 2.98e-08, 0.5, 2.98e-08, 0.375, 0.08333, 0.625, 0.08333, 0.75, 0.0, 0.75, 0.0, 0.625, 0.08333, 0.875, 0.04167, 1.0, 2.98e-08, 0.875, 0.04167, 0.0, 0.08333, 0.125, 2.98e-08, 0.125, 0.08333, 0.25, 0.08333, 0.375, 2.98e-08, 0.375, 0.0, 0.25, 0.08333, 0.5, 0.08333, 0.625, 0.0, 0.625, 2.98e-08, 0.5, 1.0, 0.125, 1.0, 0.25, 0.9167, 0.25, 0.9167, 0.125, 1.0, 0.375, 1.0, 0.5, 0.9167, 0.5, 0.9167, 0.375, 1.0, 0.625, 1.0, 0.75, 0.9167, 0.75, 0.9167, 0.625, 1.0, 0.875, 0.9583, 1.0, 0.9167, 0.875, 0.9583, 0.0, 1.0, 0.125, 0.9167, 0.125, 1.0, 0.25, 1.0, 0.375, 0.9167, 0.375, 0.9167, 0.25, 1.0, 0.5, 1.0, 0.625, 0.9167, 0.625, 0.9167, 0.5, 1.0, 0.75, 1.0, 0.875, 0.9167, 0.875, 0.9167, 0.75, 0.9167, 0.875, 0.875, 1.0, 0.8333, 0.875, 0.875, 0.0, 0.9167, 0.125, 0.8333, 0.125, 0.9167, 0.25, 0.9167, 0.375, 0.8333, 0.375, 0.8333, 0.25, 0.9167, 0.5, 0.9167, 0.625, 0.8333, 0.625, 0.8333, 0.5, 0.9167, 0.75, 0.9167, 0.875, 0.8333, 0.875, 0.8333, 0.75, 0.9167, 0.125, 0.9167, 0.25, 0.8333, 0.25, 0.8333, 0.125, 0.9167, 0.375, 0.9167, 0.5, 0.8333, 0.5, 0.8333, 0.375, 0.9167, 0.625, 0.9167, 0.75, 0.8333, 0.75, 0.8333, 0.625, 0.8333, 0.25, 0.8333, 0.375, 0.75, 0.375, 0.75, 0.25, 0.8333, 0.5, 0.8333, 0.625, 0.75, 0.625, 0.75, 0.5, 0.8333, 0.75, 0.8333, 0.875, 0.75, 0.875, 0.75, 0.75, 0.8333, 0.125, 0.8333, 0.25, 0.75, 0.25, 0.75, 0.125, 0.8333, 0.375, 0.8333, 0.5, 0.75, 0.5, 0.75, 0.375, 0.8333, 0.625, 0.8333, 0.75, 0.75, 0.75, 0.75, 0.625, 0.8333, 0.875, 0.7917, 1.0, 0.75, 0.875, 0.7917, 0.0, 0.8333, 0.125, 0.75, 0.125])
me_cylinder.materials.append(mat_material_005)
me_cylinder.materials.append(mat_material_003)
me_cylinder.use_remesh_fix_poles = True
me_cylinder.use_remesh_preserve_attributes = False
me_cylinder.update()

# ---- objects
ob_area = bpy.data.objects.new('Area', light_area)
ob_area_001 = bpy.data.objects.new('Area.001', light_area_001)
ob_camera = bpy.data.objects.new('Camera', cam_camera)
ob_pared = bpy.data.objects.new('pared', me_cube)
ob_suelo = bpy.data.objects.new('suelo', me_plane)
ob_hilos_ascensor = bpy.data.objects.new('hilos ascensor', me_plane_001)
ob_columnas = bpy.data.objects.new('columnas', me_cube_005)
ob_caja_ascensor = bpy.data.objects.new('caja ascensor', me_cube_002)
ob_cabina_ascensor = bpy.data.objects.new('cabina ascensor', me_cube_001)
ob_elevador = bpy.data.objects.new('elevador', me_cube_003)
ob_caja_ascensor_2 = bpy.data.objects.new('caja ascensor_2', me_cube_006)
ob_caja_palaca = bpy.data.objects.new('caja_palaca', me_cube_004)
ob_palanca = bpy.data.objects.new('palanca', me_cylinder)

# ---- transforms, parenting, visibility, modifiers, constraints
ob_area.location = (1.036, -2.663, 6.678)
ob_area.scale = (1.997, 1.997, 1.997)
ob_area_001.location = (1.036, 4.046, 6.678)
ob_area_001.scale = (1.997, 1.997, 1.997)
ob_camera.location = (18.0, -15.71, 10.57)
ob_camera.rotation_euler = (1.278, 1.313e-07, 0.8391)
ob_camera.lock_rotations_4d = False
ob_camera.empty_display_type = 'ARROWS'
ob_camera.color = (0.0, 0.0, 0.0, 0.0)
ob_camera.display_type = 'WIRE'
ob_camera.lineart.crease_threshold = 0.0
ob_pared.location = (-0.6346, 0.0, 1.0)
ob_pared.lock_rotations_4d = False
ob_pared.empty_display_type = 'ARROWS'
ob_pared.lineart.crease_threshold = 0.0
ob_suelo.location = (0.0, 0.0, 0.0)
ob_suelo.scale = (7.97, 7.97, 7.97)
ob_hilos_ascensor.location = (0.5449, 1.211, 0.9658)
ob_hilos_ascensor.rotation_euler = (1.571, -0.0, 0.0)
ob_hilos_ascensor.scale = (-0.074, 1.021, 1.0)
_m = ob_hilos_ascensor.modifiers.new('Array', 'ARRAY')
_m.count = 4
_m.relative_offset_displace = (-2.1, 0.0, 0.0)
ob_columnas.location = (-1.035, -5.037, 3.487)
ob_columnas.scale = (0.2022, 0.4164, 3.61)
_m = ob_columnas.modifiers.new('Array', 'ARRAY')
_m.count = 4
_m.relative_offset_displace = (0.0, 4.8, 0.0)
ob_caja_ascensor.location = (1.014, 1.797, 0.5377)
ob_caja_ascensor.scale = (-1.006, -0.5551, -0.5551)
ob_cabina_ascensor.location = (1.013, 4.366, 3.202)
ob_cabina_ascensor.scale = (2.021, 1.0, 0.1376)
ob_elevador.location = (1.013, -0.176, 0.08596)
ob_elevador.scale = (1.401, 1.401, 0.06339)
ob_caja_ascensor_2.location = (1.004, 0.9582, 0.3949)
ob_caja_ascensor_2.scale = (-0.5779, 0.2509, 0.2509)
ob_caja_palaca.location = (-0.2313, -0.3202, 0.2225)
ob_caja_palaca.scale = (0.08689, 0.147, 0.08689)
ob_palanca.location = (-0.1393, -0.3202, 0.8303)
ob_palanca.rotation_euler = (0.0, 1.021, 0.0)
ob_palanca.scale = (0.6901, 0.6901, 0.4307)

# ---- collection membership
scene.collection.objects.link(ob_area)
scene.collection.objects.link(ob_area_001)
col_collection.objects.link(ob_camera)
col_escenario.objects.link(ob_pared)
col_escenario.objects.link(ob_suelo)
col_escenario.objects.link(ob_hilos_ascensor)
col_escenario.objects.link(ob_columnas)
col_escenario.objects.link(ob_caja_ascensor)
col_escenario.objects.link(ob_cabina_ascensor)
col_ascensor.objects.link(ob_elevador)
col_ascensor.objects.link(ob_caja_ascensor_2)
col_subir_bajar.objects.link(ob_caja_palaca)
col_subir_bajar.objects.link(ob_palanca)

# ---- scene / render settings (as saved in the file)
scene.camera = ob_camera
scene.frame_start = 1; scene.frame_end = 250; scene.frame_set(0)
scene.render.engine = 'BLENDER_EEVEE_NEXT'
scene.cycles.sampling_pattern = 'TABULATED_SOBOL'
scene.cycles.use_light_tree = False
scene.view_settings.view_transform = 'Filmic'
bpy.context.view_layer.update()
